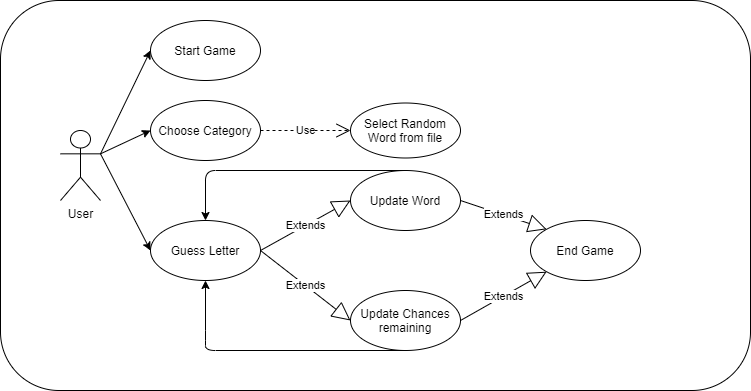

The diagram above was exported from draw.io. Its source (the exported page's mxGraphModel, read from the mxfile embedded in the PNG):
<mxGraphModel dx="852" dy="504" grid="1" gridSize="10" guides="1" tooltips="1" connect="1" arrows="1" fold="1" page="1" pageScale="1" pageWidth="850" pageHeight="1100" math="0" shadow="0">
  <root>
    <mxCell id="0" />
    <mxCell id="1" parent="0" />
    <mxCell id="grpmm3bPxo-vNqpbF7wu-33" value="" style="rounded=1;whiteSpace=wrap;html=1;" vertex="1" parent="1">
      <mxGeometry x="10" y="30" width="750" height="390" as="geometry" />
    </mxCell>
    <mxCell id="grpmm3bPxo-vNqpbF7wu-1" value="User" style="shape=umlActor;verticalLabelPosition=bottom;verticalAlign=top;html=1;outlineConnect=0;" vertex="1" parent="1">
      <mxGeometry x="70" y="160" width="40" height="70" as="geometry" />
    </mxCell>
    <mxCell id="grpmm3bPxo-vNqpbF7wu-5" value="Start Game" style="ellipse;whiteSpace=wrap;html=1;" vertex="1" parent="1">
      <mxGeometry x="160" y="50" width="110" height="60" as="geometry" />
    </mxCell>
    <mxCell id="grpmm3bPxo-vNqpbF7wu-7" value="Choose Category" style="ellipse;whiteSpace=wrap;html=1;" vertex="1" parent="1">
      <mxGeometry x="160" y="130" width="110" height="60" as="geometry" />
    </mxCell>
    <mxCell id="grpmm3bPxo-vNqpbF7wu-13" value="Extends" style="endArrow=block;endSize=16;endFill=0;html=1;exitX=1;exitY=0.5;exitDx=0;exitDy=0;entryX=0;entryY=0.5;entryDx=0;entryDy=0;" edge="1" parent="1" source="grpmm3bPxo-vNqpbF7wu-15" target="grpmm3bPxo-vNqpbF7wu-22">
      <mxGeometry width="160" relative="1" as="geometry">
        <mxPoint x="250" y="330" as="sourcePoint" />
        <mxPoint x="360" y="230" as="targetPoint" />
      </mxGeometry>
    </mxCell>
    <mxCell id="grpmm3bPxo-vNqpbF7wu-15" value="Guess Letter" style="ellipse;whiteSpace=wrap;html=1;" vertex="1" parent="1">
      <mxGeometry x="160" y="250" width="110" height="60" as="geometry" />
    </mxCell>
    <mxCell id="grpmm3bPxo-vNqpbF7wu-16" value="" style="endArrow=classic;html=1;exitX=1;exitY=0.3333333333333333;exitDx=0;exitDy=0;exitPerimeter=0;entryX=0;entryY=0.5;entryDx=0;entryDy=0;" edge="1" parent="1" source="grpmm3bPxo-vNqpbF7wu-1" target="grpmm3bPxo-vNqpbF7wu-7">
      <mxGeometry width="50" height="50" relative="1" as="geometry">
        <mxPoint x="400" y="270" as="sourcePoint" />
        <mxPoint x="450" y="220" as="targetPoint" />
      </mxGeometry>
    </mxCell>
    <mxCell id="grpmm3bPxo-vNqpbF7wu-19" value="" style="endArrow=classic;html=1;entryX=0;entryY=0.5;entryDx=0;entryDy=0;exitX=1;exitY=0.3333333333333333;exitDx=0;exitDy=0;exitPerimeter=0;" edge="1" parent="1" source="grpmm3bPxo-vNqpbF7wu-1" target="grpmm3bPxo-vNqpbF7wu-15">
      <mxGeometry width="50" height="50" relative="1" as="geometry">
        <mxPoint x="110" y="180" as="sourcePoint" />
        <mxPoint x="170" y="269.98" as="targetPoint" />
      </mxGeometry>
    </mxCell>
    <mxCell id="grpmm3bPxo-vNqpbF7wu-20" value="" style="endArrow=classic;html=1;exitX=1;exitY=0.3333333333333333;exitDx=0;exitDy=0;exitPerimeter=0;entryX=0;entryY=0.5;entryDx=0;entryDy=0;" edge="1" parent="1" source="grpmm3bPxo-vNqpbF7wu-1" target="grpmm3bPxo-vNqpbF7wu-5">
      <mxGeometry width="50" height="50" relative="1" as="geometry">
        <mxPoint x="130" y="203.33333333333337" as="sourcePoint" />
        <mxPoint x="180" y="279.98" as="targetPoint" />
      </mxGeometry>
    </mxCell>
    <mxCell id="grpmm3bPxo-vNqpbF7wu-22" value="Update Word" style="ellipse;whiteSpace=wrap;html=1;" vertex="1" parent="1">
      <mxGeometry x="360" y="200" width="110" height="60" as="geometry" />
    </mxCell>
    <mxCell id="grpmm3bPxo-vNqpbF7wu-23" value="Use" style="endArrow=open;endSize=12;dashed=1;html=1;exitX=1;exitY=0.5;exitDx=0;exitDy=0;" edge="1" parent="1" source="grpmm3bPxo-vNqpbF7wu-7" target="grpmm3bPxo-vNqpbF7wu-24">
      <mxGeometry width="160" relative="1" as="geometry">
        <mxPoint x="340" y="250" as="sourcePoint" />
        <mxPoint x="360" y="160" as="targetPoint" />
      </mxGeometry>
    </mxCell>
    <mxCell id="grpmm3bPxo-vNqpbF7wu-24" value="Select Random Word from file" style="ellipse;whiteSpace=wrap;html=1;" vertex="1" parent="1">
      <mxGeometry x="360" y="132.5" width="110" height="55" as="geometry" />
    </mxCell>
    <mxCell id="grpmm3bPxo-vNqpbF7wu-25" value="Extends" style="endArrow=block;endSize=16;endFill=0;html=1;entryX=0;entryY=0.5;entryDx=0;entryDy=0;exitX=1;exitY=0.5;exitDx=0;exitDy=0;" edge="1" parent="1" source="grpmm3bPxo-vNqpbF7wu-15" target="grpmm3bPxo-vNqpbF7wu-26">
      <mxGeometry width="160" relative="1" as="geometry">
        <mxPoint x="270" y="230" as="sourcePoint" />
        <mxPoint x="360" y="300" as="targetPoint" />
      </mxGeometry>
    </mxCell>
    <mxCell id="grpmm3bPxo-vNqpbF7wu-26" value="Update Chances remaining" style="ellipse;whiteSpace=wrap;html=1;" vertex="1" parent="1">
      <mxGeometry x="360" y="320" width="110" height="60" as="geometry" />
    </mxCell>
    <mxCell id="grpmm3bPxo-vNqpbF7wu-27" value="Extends" style="endArrow=block;endSize=16;endFill=0;html=1;exitX=1;exitY=0.5;exitDx=0;exitDy=0;entryX=0;entryY=0;entryDx=0;entryDy=0;" edge="1" parent="1" source="grpmm3bPxo-vNqpbF7wu-22" target="grpmm3bPxo-vNqpbF7wu-28">
      <mxGeometry width="160" relative="1" as="geometry">
        <mxPoint x="280" y="240" as="sourcePoint" />
        <mxPoint x="540" y="230" as="targetPoint" />
      </mxGeometry>
    </mxCell>
    <mxCell id="grpmm3bPxo-vNqpbF7wu-28" value="End Game" style="ellipse;whiteSpace=wrap;html=1;" vertex="1" parent="1">
      <mxGeometry x="540" y="250" width="110" height="60" as="geometry" />
    </mxCell>
    <mxCell id="grpmm3bPxo-vNqpbF7wu-29" value="Extends" style="endArrow=block;endSize=16;endFill=0;html=1;exitX=1;exitY=0.5;exitDx=0;exitDy=0;entryX=0;entryY=1;entryDx=0;entryDy=0;" edge="1" parent="1" source="grpmm3bPxo-vNqpbF7wu-26" target="grpmm3bPxo-vNqpbF7wu-28">
      <mxGeometry width="160" relative="1" as="geometry">
        <mxPoint x="480" y="240" as="sourcePoint" />
        <mxPoint x="580" y="270" as="targetPoint" />
      </mxGeometry>
    </mxCell>
    <mxCell id="grpmm3bPxo-vNqpbF7wu-30" value="" style="endArrow=classic;html=1;entryX=0.5;entryY=0;entryDx=0;entryDy=0;exitX=0.5;exitY=0;exitDx=0;exitDy=0;" edge="1" parent="1" source="grpmm3bPxo-vNqpbF7wu-22" target="grpmm3bPxo-vNqpbF7wu-15">
      <mxGeometry width="50" height="50" relative="1" as="geometry">
        <mxPoint x="120" y="193.33333333333337" as="sourcePoint" />
        <mxPoint x="170" y="290" as="targetPoint" />
        <Array as="points">
          <mxPoint x="215" y="200" />
        </Array>
      </mxGeometry>
    </mxCell>
    <mxCell id="grpmm3bPxo-vNqpbF7wu-31" value="" style="endArrow=classic;html=1;exitX=0.5;exitY=1;exitDx=0;exitDy=0;entryX=0.5;entryY=1;entryDx=0;entryDy=0;" edge="1" parent="1" source="grpmm3bPxo-vNqpbF7wu-26" target="grpmm3bPxo-vNqpbF7wu-15">
      <mxGeometry width="50" height="50" relative="1" as="geometry">
        <mxPoint x="130" y="203.33333333333337" as="sourcePoint" />
        <mxPoint x="210" y="310" as="targetPoint" />
        <Array as="points">
          <mxPoint x="215" y="380" />
          <mxPoint x="215" y="370" />
        </Array>
      </mxGeometry>
    </mxCell>
  </root>
</mxGraphModel>